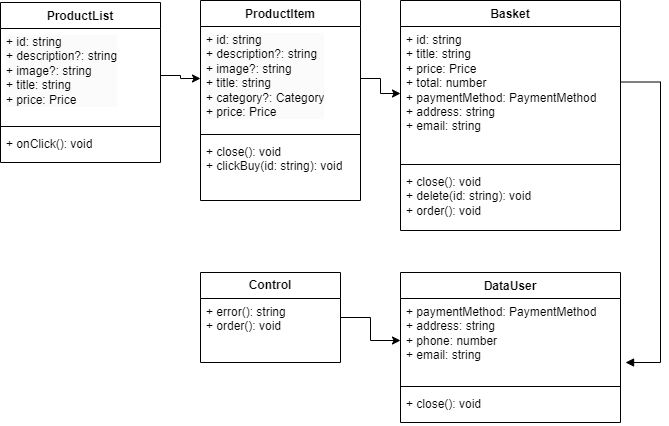

The diagram above was exported from draw.io. Its source (the exported page's mxGraphModel, read from the mxfile embedded in the PNG):
<mxGraphModel dx="832" dy="465" grid="1" gridSize="10" guides="1" tooltips="1" connect="1" arrows="1" fold="1" page="1" pageScale="1" pageWidth="827" pageHeight="1169" math="0" shadow="0">
  <root>
    <mxCell id="0" />
    <mxCell id="1" parent="0" />
    <mxCell id="ozmHetd3jhqAvj7qSnyj-10" value="&lt;b&gt;ProductList&lt;/b&gt;" style="swimlane;fontStyle=1;align=center;verticalAlign=top;childLayout=stackLayout;horizontal=1;startSize=26;horizontalStack=0;resizeParent=1;resizeParentMax=0;resizeLast=0;collapsible=1;marginBottom=0;whiteSpace=wrap;html=1;" vertex="1" parent="1">
      <mxGeometry x="40" y="40" width="160" height="160" as="geometry" />
    </mxCell>
    <mxCell id="ozmHetd3jhqAvj7qSnyj-11" value="&lt;div style=&quot;color: rgb(0, 0, 0); font-family: Helvetica; font-size: 12px; font-style: normal; font-variant-ligatures: normal; font-variant-caps: normal; font-weight: 400; letter-spacing: normal; orphans: 2; text-align: left; text-indent: 0px; text-transform: none; widows: 2; word-spacing: 0px; -webkit-text-stroke-width: 0px; white-space: normal; background-color: rgb(251, 251, 251); text-decoration-thickness: initial; text-decoration-style: initial; text-decoration-color: initial;&quot;&gt;+ id: string&lt;/div&gt;&lt;div style=&quot;color: rgb(0, 0, 0); font-family: Helvetica; font-size: 12px; font-style: normal; font-variant-ligatures: normal; font-variant-caps: normal; font-weight: 400; letter-spacing: normal; orphans: 2; text-align: left; text-indent: 0px; text-transform: none; widows: 2; word-spacing: 0px; -webkit-text-stroke-width: 0px; white-space: normal; background-color: rgb(251, 251, 251); text-decoration-thickness: initial; text-decoration-style: initial; text-decoration-color: initial;&quot;&gt;+ description?: string&lt;/div&gt;&lt;div style=&quot;color: rgb(0, 0, 0); font-family: Helvetica; font-size: 12px; font-style: normal; font-variant-ligatures: normal; font-variant-caps: normal; font-weight: 400; letter-spacing: normal; orphans: 2; text-align: left; text-indent: 0px; text-transform: none; widows: 2; word-spacing: 0px; -webkit-text-stroke-width: 0px; white-space: normal; background-color: rgb(251, 251, 251); text-decoration-thickness: initial; text-decoration-style: initial; text-decoration-color: initial;&quot;&gt;+ image?: string&lt;/div&gt;&lt;div style=&quot;color: rgb(0, 0, 0); font-family: Helvetica; font-size: 12px; font-style: normal; font-variant-ligatures: normal; font-variant-caps: normal; font-weight: 400; letter-spacing: normal; orphans: 2; text-align: left; text-indent: 0px; text-transform: none; widows: 2; word-spacing: 0px; -webkit-text-stroke-width: 0px; white-space: normal; background-color: rgb(251, 251, 251); text-decoration-thickness: initial; text-decoration-style: initial; text-decoration-color: initial;&quot;&gt;+ title: string&lt;/div&gt;&lt;div style=&quot;color: rgb(0, 0, 0); font-family: Helvetica; font-size: 12px; font-style: normal; font-variant-ligatures: normal; font-variant-caps: normal; font-weight: 400; letter-spacing: normal; orphans: 2; text-align: left; text-indent: 0px; text-transform: none; widows: 2; word-spacing: 0px; -webkit-text-stroke-width: 0px; white-space: normal; background-color: rgb(251, 251, 251); text-decoration-thickness: initial; text-decoration-style: initial; text-decoration-color: initial;&quot;&gt;+ price: Price&lt;/div&gt;&lt;div&gt;&lt;br/&gt;&lt;/div&gt;" style="text;strokeColor=none;fillColor=none;align=left;verticalAlign=top;spacingLeft=4;spacingRight=4;overflow=hidden;rotatable=0;points=[[0,0.5],[1,0.5]];portConstraint=eastwest;whiteSpace=wrap;html=1;" vertex="1" parent="ozmHetd3jhqAvj7qSnyj-10">
      <mxGeometry y="26" width="160" height="94" as="geometry" />
    </mxCell>
    <mxCell id="ozmHetd3jhqAvj7qSnyj-12" value="" style="line;strokeWidth=1;fillColor=none;align=left;verticalAlign=middle;spacingTop=-1;spacingLeft=3;spacingRight=3;rotatable=0;labelPosition=right;points=[];portConstraint=eastwest;strokeColor=inherit;" vertex="1" parent="ozmHetd3jhqAvj7qSnyj-10">
      <mxGeometry y="120" width="160" height="8" as="geometry" />
    </mxCell>
    <mxCell id="ozmHetd3jhqAvj7qSnyj-13" value="+ onClick(): void" style="text;strokeColor=none;fillColor=none;align=left;verticalAlign=top;spacingLeft=4;spacingRight=4;overflow=hidden;rotatable=0;points=[[0,0.5],[1,0.5]];portConstraint=eastwest;whiteSpace=wrap;html=1;" vertex="1" parent="ozmHetd3jhqAvj7qSnyj-10">
      <mxGeometry y="128" width="160" height="32" as="geometry" />
    </mxCell>
    <mxCell id="ozmHetd3jhqAvj7qSnyj-16" value="&lt;b&gt;ProductItem&lt;/b&gt;" style="swimlane;fontStyle=1;align=center;verticalAlign=top;childLayout=stackLayout;horizontal=1;startSize=26;horizontalStack=0;resizeParent=1;resizeParentMax=0;resizeLast=0;collapsible=1;marginBottom=0;whiteSpace=wrap;html=1;" vertex="1" parent="1">
      <mxGeometry x="240" y="38" width="160" height="200" as="geometry" />
    </mxCell>
    <mxCell id="ozmHetd3jhqAvj7qSnyj-17" value="&lt;div style=&quot;color: rgb(0, 0, 0); font-family: Helvetica; font-size: 12px; font-style: normal; font-variant-ligatures: normal; font-variant-caps: normal; font-weight: 400; letter-spacing: normal; orphans: 2; text-align: left; text-indent: 0px; text-transform: none; widows: 2; word-spacing: 0px; -webkit-text-stroke-width: 0px; white-space: normal; background-color: rgb(251, 251, 251); text-decoration-thickness: initial; text-decoration-style: initial; text-decoration-color: initial;&quot;&gt;&lt;div&gt;+ id: string&lt;/div&gt;&lt;div&gt;+ description?: string&lt;/div&gt;&lt;div&gt;+ image?: string&lt;/div&gt;&lt;div&gt;+ title: string&lt;/div&gt;&lt;div&gt;+ category?: Category&lt;/div&gt;&lt;div&gt;+ price: Price&lt;/div&gt;&lt;/div&gt;" style="text;strokeColor=none;fillColor=none;align=left;verticalAlign=top;spacingLeft=4;spacingRight=4;overflow=hidden;rotatable=0;points=[[0,0.5],[1,0.5]];portConstraint=eastwest;whiteSpace=wrap;html=1;" vertex="1" parent="ozmHetd3jhqAvj7qSnyj-16">
      <mxGeometry y="26" width="160" height="104" as="geometry" />
    </mxCell>
    <mxCell id="ozmHetd3jhqAvj7qSnyj-18" value="" style="line;strokeWidth=1;fillColor=none;align=left;verticalAlign=middle;spacingTop=-1;spacingLeft=3;spacingRight=3;rotatable=0;labelPosition=right;points=[];portConstraint=eastwest;strokeColor=inherit;" vertex="1" parent="ozmHetd3jhqAvj7qSnyj-16">
      <mxGeometry y="130" width="160" height="8" as="geometry" />
    </mxCell>
    <mxCell id="ozmHetd3jhqAvj7qSnyj-19" value="+ close(): void&lt;div&gt;+ clickBuy(id: string): void&lt;/div&gt;" style="text;strokeColor=none;fillColor=none;align=left;verticalAlign=top;spacingLeft=4;spacingRight=4;overflow=hidden;rotatable=0;points=[[0,0.5],[1,0.5]];portConstraint=eastwest;whiteSpace=wrap;html=1;" vertex="1" parent="ozmHetd3jhqAvj7qSnyj-16">
      <mxGeometry y="138" width="160" height="62" as="geometry" />
    </mxCell>
    <mxCell id="ozmHetd3jhqAvj7qSnyj-22" value="&lt;b&gt;Basket&lt;/b&gt;" style="swimlane;fontStyle=1;align=center;verticalAlign=top;childLayout=stackLayout;horizontal=1;startSize=26;horizontalStack=0;resizeParent=1;resizeParentMax=0;resizeLast=0;collapsible=1;marginBottom=0;whiteSpace=wrap;html=1;" vertex="1" parent="1">
      <mxGeometry x="440" y="38" width="220" height="230" as="geometry" />
    </mxCell>
    <mxCell id="ozmHetd3jhqAvj7qSnyj-23" value="&lt;div&gt;+ id: string&lt;/div&gt;&lt;div&gt;+ title: string&lt;/div&gt;&lt;div&gt;+ price: Price&lt;/div&gt;&lt;div&gt;+ total: number&lt;/div&gt;&lt;div&gt;+ paymentMethod: PaymentMethod&lt;/div&gt;&lt;div&gt;+ address: string&lt;/div&gt;&lt;div&gt;+ email: string&lt;/div&gt;" style="text;strokeColor=none;fillColor=none;align=left;verticalAlign=top;spacingLeft=4;spacingRight=4;overflow=hidden;rotatable=0;points=[[0,0.5],[1,0.5]];portConstraint=eastwest;whiteSpace=wrap;html=1;" vertex="1" parent="ozmHetd3jhqAvj7qSnyj-22">
      <mxGeometry y="26" width="220" height="134" as="geometry" />
    </mxCell>
    <mxCell id="ozmHetd3jhqAvj7qSnyj-24" value="" style="line;strokeWidth=1;fillColor=none;align=left;verticalAlign=middle;spacingTop=-1;spacingLeft=3;spacingRight=3;rotatable=0;labelPosition=right;points=[];portConstraint=eastwest;strokeColor=inherit;" vertex="1" parent="ozmHetd3jhqAvj7qSnyj-22">
      <mxGeometry y="160" width="220" height="8" as="geometry" />
    </mxCell>
    <mxCell id="ozmHetd3jhqAvj7qSnyj-25" value="+ close(): void&lt;div&gt;+ delete(id: string): void&lt;/div&gt;&lt;div&gt;+ order(): void&lt;/div&gt;" style="text;strokeColor=none;fillColor=none;align=left;verticalAlign=top;spacingLeft=4;spacingRight=4;overflow=hidden;rotatable=0;points=[[0,0.5],[1,0.5]];portConstraint=eastwest;whiteSpace=wrap;html=1;" vertex="1" parent="ozmHetd3jhqAvj7qSnyj-22">
      <mxGeometry y="168" width="220" height="62" as="geometry" />
    </mxCell>
    <mxCell id="ozmHetd3jhqAvj7qSnyj-26" value="&lt;b&gt;DataUser&lt;/b&gt;" style="swimlane;fontStyle=1;align=center;verticalAlign=top;childLayout=stackLayout;horizontal=1;startSize=26;horizontalStack=0;resizeParent=1;resizeParentMax=0;resizeLast=0;collapsible=1;marginBottom=0;whiteSpace=wrap;html=1;" vertex="1" parent="1">
      <mxGeometry x="440" y="310" width="220" height="150" as="geometry" />
    </mxCell>
    <mxCell id="ozmHetd3jhqAvj7qSnyj-27" value="&lt;div&gt;+ paymentMethod: PaymentMethod&lt;/div&gt;&lt;div&gt;+ address: string&lt;/div&gt;&lt;div&gt;+ phone: number&lt;/div&gt;&lt;div&gt;+ email: string&lt;/div&gt;" style="text;strokeColor=none;fillColor=none;align=left;verticalAlign=top;spacingLeft=4;spacingRight=4;overflow=hidden;rotatable=0;points=[[0,0.5],[1,0.5]];portConstraint=eastwest;whiteSpace=wrap;html=1;" vertex="1" parent="ozmHetd3jhqAvj7qSnyj-26">
      <mxGeometry y="26" width="220" height="84" as="geometry" />
    </mxCell>
    <mxCell id="ozmHetd3jhqAvj7qSnyj-28" value="" style="line;strokeWidth=1;fillColor=none;align=left;verticalAlign=middle;spacingTop=-1;spacingLeft=3;spacingRight=3;rotatable=0;labelPosition=right;points=[];portConstraint=eastwest;strokeColor=inherit;" vertex="1" parent="ozmHetd3jhqAvj7qSnyj-26">
      <mxGeometry y="110" width="220" height="8" as="geometry" />
    </mxCell>
    <mxCell id="ozmHetd3jhqAvj7qSnyj-29" value="+ close(): void" style="text;strokeColor=none;fillColor=none;align=left;verticalAlign=top;spacingLeft=4;spacingRight=4;overflow=hidden;rotatable=0;points=[[0,0.5],[1,0.5]];portConstraint=eastwest;whiteSpace=wrap;html=1;" vertex="1" parent="ozmHetd3jhqAvj7qSnyj-26">
      <mxGeometry y="118" width="220" height="32" as="geometry" />
    </mxCell>
    <mxCell id="ozmHetd3jhqAvj7qSnyj-39" value="" style="edgeStyle=orthogonalEdgeStyle;rounded=0;orthogonalLoop=1;jettySize=auto;html=1;" edge="1" parent="1" source="ozmHetd3jhqAvj7qSnyj-35" target="ozmHetd3jhqAvj7qSnyj-27">
      <mxGeometry relative="1" as="geometry" />
    </mxCell>
    <mxCell id="ozmHetd3jhqAvj7qSnyj-35" value="&lt;b&gt;Control&lt;/b&gt;" style="swimlane;fontStyle=0;childLayout=stackLayout;horizontal=1;startSize=26;fillColor=none;horizontalStack=0;resizeParent=1;resizeParentMax=0;resizeLast=0;collapsible=1;marginBottom=0;whiteSpace=wrap;html=1;" vertex="1" parent="1">
      <mxGeometry x="240" y="310" width="140" height="90" as="geometry" />
    </mxCell>
    <mxCell id="ozmHetd3jhqAvj7qSnyj-36" value="+ error(): string&lt;div&gt;+ order(): void&lt;/div&gt;" style="text;strokeColor=none;fillColor=none;align=left;verticalAlign=top;spacingLeft=4;spacingRight=4;overflow=hidden;rotatable=0;points=[[0,0.5],[1,0.5]];portConstraint=eastwest;whiteSpace=wrap;html=1;" vertex="1" parent="ozmHetd3jhqAvj7qSnyj-35">
      <mxGeometry y="26" width="140" height="64" as="geometry" />
    </mxCell>
    <mxCell id="ozmHetd3jhqAvj7qSnyj-45" value="" style="edgeStyle=orthogonalEdgeStyle;rounded=0;orthogonalLoop=1;jettySize=auto;html=1;" edge="1" parent="1" source="ozmHetd3jhqAvj7qSnyj-17" target="ozmHetd3jhqAvj7qSnyj-23">
      <mxGeometry relative="1" as="geometry" />
    </mxCell>
    <mxCell id="ozmHetd3jhqAvj7qSnyj-46" value="" style="edgeStyle=orthogonalEdgeStyle;rounded=0;orthogonalLoop=1;jettySize=auto;html=1;" edge="1" parent="1" source="ozmHetd3jhqAvj7qSnyj-11" target="ozmHetd3jhqAvj7qSnyj-17">
      <mxGeometry relative="1" as="geometry" />
    </mxCell>
    <mxCell id="ozmHetd3jhqAvj7qSnyj-47" value="" style="endArrow=block;endFill=1;html=1;edgeStyle=orthogonalEdgeStyle;align=left;verticalAlign=top;rounded=0;entryX=1.023;entryY=0.762;entryDx=0;entryDy=0;entryPerimeter=0;" edge="1" parent="1" target="ozmHetd3jhqAvj7qSnyj-27">
      <mxGeometry x="-1" relative="1" as="geometry">
        <mxPoint x="660" y="119.5" as="sourcePoint" />
        <mxPoint x="820" y="119.5" as="targetPoint" />
        <Array as="points">
          <mxPoint x="700" y="120" />
          <mxPoint x="700" y="400" />
        </Array>
      </mxGeometry>
    </mxCell>
  </root>
</mxGraphModel>